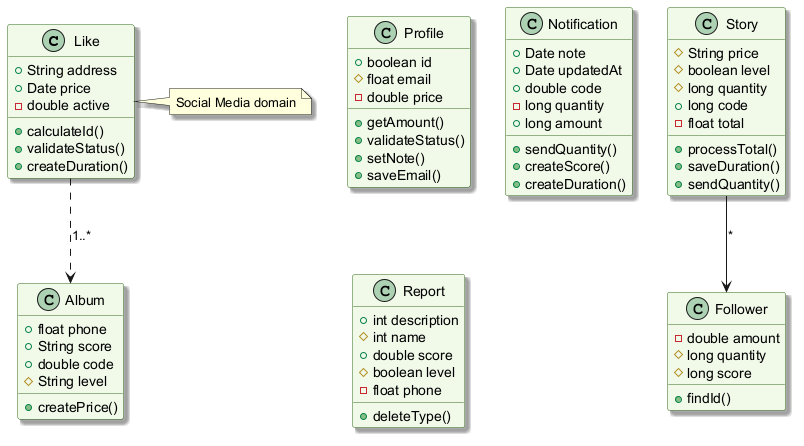

The diagram above was rendered by PlantUML. Its source (embedded in the PNG):
@startuml
skinparam backgroundColor #FFFFFF
skinparam classBackgroundColor #F1F8E9
skinparam classBorderColor #33691E
skinparam shadowing true
class Like {
  +String address
  +Date price
  -double active
  +calculateId()
  +validateStatus()
  +createDuration()
}
class Profile {
  +boolean id
  #float email
  -double price
  +getAmount()
  +validateStatus()
  +setNote()
  +saveEmail()
}
class Follower {
  -double amount
  #long quantity
  #long score
  +findId()
}
class Album {
  +float phone
  +String score
  +double code
  #String level
  +createPrice()
}
class Story {
  #String price
  #boolean level
  #long quantity
  +long code
  -float total
  +processTotal()
  +saveDuration()
  +sendQuantity()
}
class Notification {
  +Date note
  +Date updatedAt
  +double code
  -long quantity
  +long amount
  +sendQuantity()
  +createScore()
  +createDuration()
}
class Report {
  +int description
  #int name
  +double score
  #boolean level
  -float phone
  +deleteType()
}
Like ..> Album : "1..*"
Story --> Follower : "*"
note right of Like : Social Media domain
@enduml